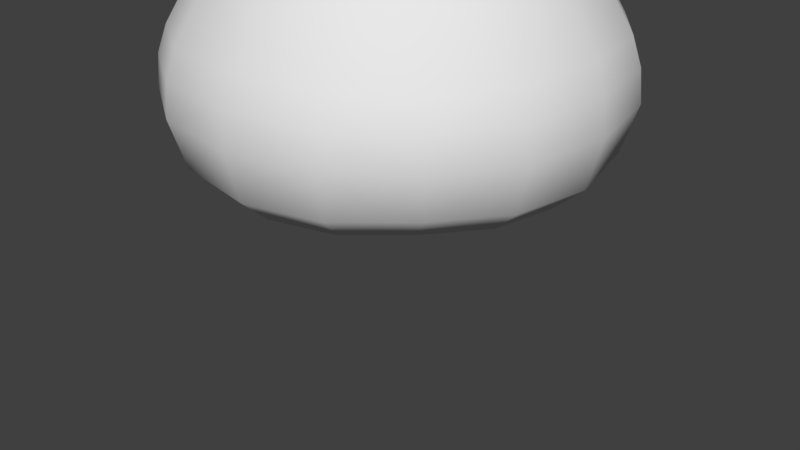 # Source: Monster_SlimeSingle.blend  (saved by Blender 2.79.0; exported with 4.5.12 LTS)
import bpy
from mathutils import Matrix  # noqa: F401  (used for matrix-valued properties, if any)

bpy.ops.wm.read_factory_settings(use_empty=True)
scene = bpy.context.scene
scene.name = 'Scene'

# ---- collections
col_collection_1 = bpy.data.collections.new('Collection 1'); scene.collection.children.link(col_collection_1)

# ---- materials (node trees are filled in below, after node groups)
mat_material = bpy.data.materials.new('Material')
mat_material.alpha_threshold = 0.0
mat_material.use_transparent_shadow = False
mat_material.roughness = 0.5
mat_material.line_color = (0.0, 0.0, 0.0, 1.0)

# ---- material node trees

# ---- world
world_world = bpy.data.worlds.new('World'); scene.world = world_world
world_world.color = (0.05088, 0.05088, 0.05088)
world_world.use_sun_shadow = False
world_world.sun_shadow_jitter_overblur = 0.0
world_world.cycles.sampling_method = 'MANUAL'

# ---- meshes
me_cube = bpy.data.meshes.new('Cube')
me_cube.from_pydata([(-0.00678, -0.0008037, 0.9658), (-0.00678, -0.000804, 2.324), (1.062, -0.0008041, 1.551), (-0.00678, -1.067, 1.551), (-1.076, -0.0008036, 1.551), (-0.00678, 1.065, 1.551), (0.7053, -0.0008038, 0.9652), (-0.00678, 0.7092, 0.9652), (0.7558, 0.7623, 1.551), (-0.00678, -0.7108, 0.9652), (0.7558, -0.7639, 1.551), (-0.7188, -0.0008036, 0.9652), (-0.7694, -0.7639, 1.551), (-0.7694, 0.7623, 1.551), (0.4997, -0.0008041, 2.283), (-0.00678, 0.5042, 2.283), (-0.00678, -0.5058, 2.283), (-0.5133, -0.0008038, 2.283), (0.4948, 0.5011, 0.9936), (0.4948, -0.5027, 0.9936), (-0.5084, -0.5027, 0.9936), (-0.5084, 0.5011, 0.9936), (0.35, 0.3562, 2.271), (0.35, -0.3578, 2.271), (-0.3636, -0.3578, 2.271), (-0.3636, 0.3562, 2.271), (1.008, -0.000804, 1.131), (-0.00678, -1.012, 1.131), (-1.021, -0.0008035, 1.131), (-0.00678, 1.011, 1.131), (0.7102, 0.7166, 1.161), (0.7102, -0.7182, 1.161), (-0.7237, -0.7182, 1.161), (-0.7237, 0.7166, 1.161), (0.7817, -0.0008042, 2.101), (-0.00678, -0.787, 2.101), (-0.7952, -0.0008037, 2.101), (-0.00678, 0.7854, 2.101), (0.5507, 0.5571, 2.1), (0.5507, -0.5587, 2.1), (-0.5643, -0.5587, 2.1), (-0.5643, 0.5571, 2.1), (1.019, -0.0008041, 1.699), (-0.00678, -1.023, 1.699), (-1.032, -0.0008036, 1.699), (-0.00678, 1.022, 1.699), (0.7235, 0.73, 1.682), (0.7235, -0.7316, 1.682), (-0.7371, -0.7316, 1.682), (-0.7371, 0.73, 1.682), (0.7654, 0.7718, 1.393), (0.7654, -0.7735, 1.393), (-0.7789, -0.7735, 1.393), (-0.7789, 0.7718, 1.393), (1.079, -0.0008041, 1.381), (-0.00678, -1.084, 1.381), (-1.093, -0.0008035, 1.381), (-0.00678, 1.082, 1.381), (0.6487, -0.0008041, 2.216), (-0.00678, -0.6545, 2.216), (-0.6623, -0.0008037, 2.216), (-0.00678, 0.6528, 2.216), (0.4559, 0.4622, 2.208), (0.4559, -0.4638, 2.208), (-0.4695, -0.4638, 2.208), (-0.4695, 0.4622, 2.208), (0.862, -0.0008039, 1.001), (-0.00678, -0.8671, 1.001), (-0.8756, -0.0008036, 1.001), (-0.00678, 0.8655, 1.001), (0.6064, 0.6127, 1.031), (0.6064, -0.6143, 1.031), (-0.6199, -0.6143, 1.031), (-0.6199, 0.6127, 1.031), (0.3492, -0.0008038, 0.9655), (0.2465, -0.000804, 2.316), (0.4201, -0.9969, 1.551), (0.4201, 0.9953, 1.551), (0.274, 0.659, 0.9794), (0.274, -0.6607, 0.9794), (0.1929, 0.4685, 2.277), (0.1929, -0.4702, 2.277), (0.3945, 0.9405, 1.146), (0.3945, -0.9421, 1.146), (0.3053, 0.731, 2.1), (0.3053, -0.7326, 2.1), (0.402, -0.9555, 1.691), (0.402, 0.9539, 1.691), (0.4254, -1.011, 1.387), (0.4254, 1.01, 1.387), (0.2522, 0.6072, 2.212), (0.2522, -0.6088, 2.212), (0.3364, 0.8049, 1.016), (0.3364, -0.8065, 1.016), (-0.3628, -0.0008036, 0.9655), (-0.26, -0.0008039, 2.316), (-0.4337, -0.9969, 1.551), (-0.4337, 0.9953, 1.551), (-0.2876, 0.659, 0.9794), (-0.2876, -0.6607, 0.9794), (-0.2065, 0.4685, 2.277), (-0.2065, -0.4702, 2.277), (-0.4081, 0.9405, 1.146), (-0.4081, -0.9421, 1.146), (-0.3189, 0.731, 2.1), (-0.3189, -0.7326, 2.1), (-0.4156, -0.9555, 1.691), (-0.4156, 0.9539, 1.691), (-0.439, -1.011, 1.387), (-0.439, 1.01, 1.387), (-0.2658, 0.6072, 2.212), (-0.2658, -0.6088, 2.212), (-0.35, 0.8049, 1.016), (-0.35, -0.8065, 1.016), (-0.00678, 0.3542, 0.9655), (-0.00678, 0.2517, 2.316), (0.9893, 0.4261, 1.551), (-1.003, 0.4261, 1.551), (0.6531, 0.28, 0.9794), (-0.6666, 0.28, 0.9794), (0.4626, 0.1989, 2.277), (-0.4761, 0.1989, 2.277), (-0.9481, 0.4005, 1.146), (0.9345, 0.4005, 1.146), (-0.7386, 0.3113, 2.1), (0.725, 0.3113, 2.1), (0.9479, 0.408, 1.691), (-0.9615, 0.408, 1.691), (1.004, 0.4314, 1.387), (-1.017, 0.4314, 1.387), (-0.6148, 0.2582, 2.212), (0.6012, 0.2582, 2.212), (-0.8125, 0.3424, 1.016), (0.7989, 0.3424, 1.016), (0.2279, 0.2339, 2.296), (0.3231, 0.3291, 0.9725), (-0.2415, 0.2339, 2.296), (-0.3367, 0.3291, 0.9725), (-0.00678, -0.3558, 0.9655), (-0.00678, -0.2533, 2.316), (0.9893, -0.4277, 1.551), (-1.003, -0.4277, 1.551), (0.6531, -0.2816, 0.9794), (-0.6666, -0.2816, 0.9794), (0.4626, -0.2005, 2.277), (-0.4761, -0.2005, 2.277), (-0.9481, -0.4021, 1.146), (0.9345, -0.4021, 1.146), (-0.7386, -0.3129, 2.1), (0.725, -0.3129, 2.1), (0.9479, -0.4096, 1.691), (-0.9615, -0.4096, 1.691), (1.004, -0.433, 1.387), (-1.017, -0.433, 1.387), (-0.6148, -0.2598, 2.212), (0.6012, -0.2598, 2.212), (-0.8125, -0.344, 1.016), (0.7989, -0.344, 1.016), (0.2279, -0.2355, 2.296), (0.3231, -0.3307, 0.9725), (-0.2415, -0.2355, 2.296), (-0.3367, -0.3307, 0.9725)], [], [(135, 78, 18, 118), (159, 142, 19, 79), (161, 99, 20, 143), (137, 119, 21, 98), (134, 120, 22, 80), (136, 100, 25, 121), (160, 145, 24, 101), (158, 81, 23, 144), (133, 118, 18, 70), (131, 62, 22, 120), (155, 144, 23, 63), (157, 71, 19, 142), (93, 79, 19, 71), (91, 63, 23, 81), (111, 101, 24, 64), (113, 72, 20, 99), (156, 143, 20, 72), (154, 64, 24, 145), (130, 121, 25, 65), (132, 73, 21, 119), (90, 80, 22, 62), (92, 70, 18, 78), (112, 98, 21, 73), (110, 65, 25, 100), (109, 102, 33, 53), (89, 50, 30, 82), (129, 53, 33, 122), (153, 146, 32, 52), (108, 52, 32, 103), (88, 83, 31, 51), (152, 51, 31, 147), (128, 123, 30, 50), (107, 49, 41, 104), (87, 84, 38, 46), (127, 124, 41, 49), (151, 48, 40, 148), (106, 105, 40, 48), (86, 47, 39, 85), (150, 149, 39, 47), (126, 46, 38, 125), (116, 8, 46, 126), (140, 150, 47, 10), (76, 10, 47, 86), (96, 106, 48, 12), (141, 12, 48, 151), (117, 127, 49, 13), (77, 87, 46, 8), (97, 13, 49, 107), (116, 128, 50, 8), (140, 10, 51, 152), (76, 88, 51, 10), (96, 12, 52, 108), (141, 153, 52, 12), (117, 13, 53, 129), (77, 8, 50, 89), (97, 109, 53, 13), (104, 41, 65, 110), (84, 90, 62, 38), (124, 130, 65, 41), (148, 40, 64, 154), (105, 111, 64, 40), (85, 39, 63, 91), (149, 155, 63, 39), (125, 38, 62, 131), (102, 112, 73, 33), (82, 30, 70, 92), (122, 33, 73, 132), (146, 156, 72, 32), (103, 32, 72, 113), (83, 93, 71, 31), (147, 31, 71, 157), (123, 133, 70, 30), (27, 67, 93, 83), (29, 82, 92, 69), (35, 85, 91, 59), (37, 61, 90, 84), (5, 77, 89, 57), (3, 55, 88, 76), (5, 45, 87, 77), (3, 76, 86, 43), (43, 86, 85, 35), (45, 37, 84, 87), (55, 27, 83, 88), (57, 89, 82, 29), (69, 92, 78, 7), (61, 15, 80, 90), (59, 91, 81, 16), (67, 9, 79, 93), (139, 16, 81, 158), (115, 134, 80, 15), (138, 159, 79, 9), (114, 7, 78, 135), (27, 103, 113, 67), (29, 69, 112, 102), (35, 59, 111, 105), (37, 104, 110, 61), (5, 57, 109, 97), (3, 96, 108, 55), (5, 97, 107, 45), (3, 43, 106, 96), (43, 35, 105, 106), (45, 107, 104, 37), (55, 108, 103, 27), (57, 29, 102, 109), (61, 110, 100, 15), (69, 7, 98, 112), (67, 113, 99, 9), (59, 16, 101, 111), (139, 160, 101, 16), (115, 15, 100, 136), (114, 137, 98, 7), (138, 9, 99, 161), (0, 94, 137, 114), (1, 115, 136, 95), (0, 114, 135, 74), (1, 75, 134, 115), (26, 66, 133, 123), (28, 122, 132, 68), (34, 125, 131, 58), (36, 60, 130, 124), (4, 117, 129, 56), (2, 54, 128, 116), (4, 44, 127, 117), (2, 116, 126, 42), (42, 126, 125, 34), (44, 36, 124, 127), (54, 26, 123, 128), (56, 129, 122, 28), (68, 132, 119, 11), (60, 17, 121, 130), (58, 131, 120, 14), (66, 6, 118, 133), (95, 136, 121, 17), (75, 14, 120, 134), (94, 11, 119, 137), (74, 135, 118, 6), (0, 138, 161, 94), (1, 95, 160, 139), (0, 74, 159, 138), (1, 139, 158, 75), (26, 147, 157, 66), (28, 68, 156, 146), (34, 58, 155, 149), (36, 148, 154, 60), (4, 56, 153, 141), (2, 140, 152, 54), (4, 141, 151, 44), (2, 42, 150, 140), (42, 34, 149, 150), (44, 151, 148, 36), (54, 152, 147, 26), (56, 28, 146, 153), (60, 154, 145, 17), (68, 11, 143, 156), (66, 157, 142, 6), (58, 14, 144, 155), (75, 158, 144, 14), (95, 17, 145, 160), (94, 161, 143, 11), (74, 6, 142, 159)])
me_cube.polygons.foreach_set('use_smooth', [True] * 160)
me_cube.materials.append(mat_material)
me_cube.use_remesh_preserve_volume = False
me_cube.use_remesh_preserve_attributes = False
me_cube.use_mirror_vertex_groups = False
me_cube.update()
arm_armature = bpy.data.armatures.new('Armature')  # bones are not reproduced

# ---- objects
ob_armature = bpy.data.objects.new('Armature', arm_armature)
ob_cube = bpy.data.objects.new('Cube', me_cube)

# ---- transforms, parenting, visibility, modifiers, constraints
ob_armature.location = (0.00847, -0.003524, -0.0118)
ob_armature.show_in_front = True
ob_armature.lineart.crease_threshold = 0.0
ob_cube.parent = ob_armature
ob_cube.matrix_parent_inverse = Matrix(((1.0, 0.0, 0.0, -0.00847), (0.0, 1.0, 0.0, 0.003524), (0.0, 0.0, 1.0, 0.0118), (0.0, 0.0, 0.0, 1.0)))
ob_cube.location = (0.01122, -0.006274, -0.0323)
ob_cube.lock_rotations_4d = False
ob_cube.empty_display_type = 'ARROWS'
ob_cube.lineart.crease_threshold = 0.0
_vg = ob_cube.vertex_groups.new(name='LargeSlime')
_vg.add([0, 1, 2, 3, 4, 5, 6, 7, 8, 9, 10, 11, 12, 13, 14, 15, 16, 17, 18, 19, 20, 21, 22, 23, 24, 25, 26, 27, 28, 29, 30, 31, 32, 33, 34, 35, 36, 37, 38, 39, 40, 41, 42, 43, 44, 45, 46, 47, 48, 49, 50, 51, 52, 53, 54, 55, 56, 57, 58, 59, 60, 61, 62, 63, 64, 65, 66, 67, 68, 69, 70, 71, 72, 73, 74, 75, 76, 77, 78, 79, 80, 81, 82, 83, 84, 85, 86, 87, 88, 89, 90, 91, 92, 93, 94, 95, 96, 97, 98, 99, 100, 101, 102, 103, 104, 105, 106, 107, 108, 109, 110, 111, 112, 113, 114, 115, 116, 117, 118, 119, 120, 121, 122, 123, 124, 125, 126, 127, 128, 129, 130, 131, 132, 133, 134, 135, 136, 137, 138, 139, 140, 141, 142, 143, 144, 145, 146, 147, 148, 149, 150, 151, 152, 153, 154, 155, 156, 157, 158, 159, 160, 161], 1.0, 'REPLACE')
_vg = ob_cube.vertex_groups.new(name='SmallSlime')
_m = ob_cube.modifiers.new('Armature', 'ARMATURE')
_m.object = ob_armature

# ---- collection membership
col_collection_1.objects.link(ob_armature)
col_collection_1.objects.link(ob_cube)

# ---- scene / render settings (as saved in the file)
scene.frame_start = 1; scene.frame_end = 36; scene.frame_set(0)
scene.render.engine = 'BLENDER_EEVEE_NEXT'
scene.render.resolution_percentage = 50
scene.render.dither_intensity = 0.0
scene.cycles.use_denoising = False
scene.cycles.samples = 128
scene.cycles.sampling_pattern = 'TABULATED_SOBOL'
scene.cycles.use_adaptive_sampling = False
scene.cycles.use_light_tree = False
scene.cycles.blur_glossy = 0.0
scene.cycles.sample_clamp_indirect = 0.0
scene.view_settings.view_transform = 'Standard'
bpy.context.view_layer.update()

# ---- added for rendering (the .blend has no active camera and no usable light): camera, sun
cam_auto = bpy.data.cameras.new('AutoCamera')
cam_auto.lens = 50.0
cam_auto.sensor_width = 36.0
cam_auto.clip_end = 1000.0
ob_auto_camera = bpy.data.objects.new('AutoCamera', cam_auto)
scene.collection.objects.link(ob_auto_camera)
ob_auto_camera.location = (3.11916, -3.73851, 3.09095)
ob_auto_camera.rotation_euler = (1.09748, -7.21219e-08, 0.694738)
scene.camera = ob_auto_camera
light_auto_sun = bpy.data.lights.new('AutoSun', 'SUN')
light_auto_sun.energy = 3.0
light_auto_sun.angle = 0.0523599
ob_auto_sun = bpy.data.objects.new('AutoSun', light_auto_sun)
scene.collection.objects.link(ob_auto_sun)
ob_auto_sun.rotation_euler = (0.872665, 0.174533, 0.523599)
bpy.context.view_layer.update()
